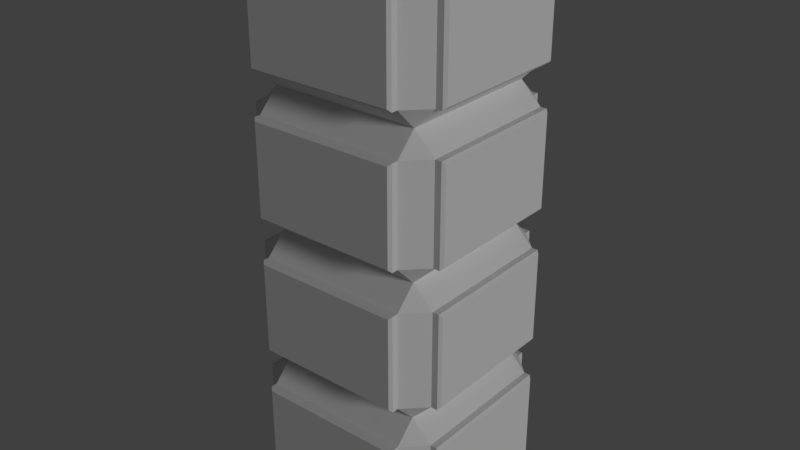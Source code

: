 # Source: Platform4.blend  (saved by Blender 2.79.0; exported with 4.5.12 LTS)
import bpy
from mathutils import Matrix  # noqa: F401  (used for matrix-valued properties, if any)

bpy.ops.wm.read_factory_settings(use_empty=True)
scene = bpy.context.scene
scene.name = 'Scene'

# ---- collections
col_collection_1 = bpy.data.collections.new('Collection 1'); scene.collection.children.link(col_collection_1)

# ---- materials (node trees are filled in below, after node groups)
mat_material = bpy.data.materials.new('Material')
mat_material.alpha_threshold = 0.0
mat_material.use_transparent_shadow = False
mat_material.roughness = 0.5

# ---- material node trees

# ---- world
world_world = bpy.data.worlds.new('World'); scene.world = world_world
world_world.color = (0.05088, 0.05088, 0.05088)
world_world.use_sun_shadow = False
world_world.sun_shadow_jitter_overblur = 0.0
world_world.cycles.sampling_method = 'MANUAL'

# ---- lights
light_hemi = bpy.data.lights.new('Hemi', 'SUN')
light_hemi.transmission_factor = 0.0
light_hemi.angle = 0.1993
light_hemi.energy = 1.0
light_hemi.shadow_buffer_clip_start = 0.5
light_hemi.shadow_soft_size = 0.1
light_hemi.shadow_cascade_max_distance = 1000.0

# ---- meshes
me_cube_001 = bpy.data.meshes.new('Cube.001')
me_cube_001.from_pydata([(-0.5418, 1.479, 0.4595), (-0.5418, 1.628, 0.608), (-0.6903, 1.628, 0.4595), (-0.5418, 2.318, 0.608), (-0.5418, 2.466, 0.4595), (-0.6903, 2.318, 0.4595), (-0.5418, 1.479, -0.5918), (-0.6903, 1.628, -0.5918), (-0.5418, 1.628, -0.7403), (-0.5418, 2.466, -0.5918), (-0.5418, 2.318, -0.7403), (-0.6903, 2.318, -0.5918), (0.5418, 1.479, 0.4595), (0.6903, 1.628, 0.4595), (0.5418, 1.628, 0.608), (0.5418, 2.466, 0.4595), (0.5418, 2.318, 0.608), (0.6903, 2.318, 0.4595), (0.5418, 1.479, -0.5918), (0.5418, 1.628, -0.7403), (0.6903, 1.628, -0.5918), (0.5418, 2.466, -0.5918), (0.6903, 2.318, -0.5918), (0.5418, 2.318, -0.7403), (0.5228, 1.647, 0.6723), (0.5418, 1.628, 0.6534), (0.5418, 2.318, 0.6534), (0.5228, 2.299, 0.6723), (-0.5418, 2.318, 0.6534), (-0.5228, 2.299, 0.6723), (-0.5418, 1.628, 0.6534), (-0.5228, 1.647, 0.6723), (0.7546, 1.647, -0.5728), (0.7357, 1.628, -0.5918), (0.7357, 2.318, -0.5918), (0.7546, 2.299, -0.5728), (0.7357, 2.318, 0.4595), (0.7546, 2.299, 0.4405), (0.7357, 1.628, 0.4595), (0.7546, 1.647, 0.4405), (-0.7546, 1.647, 0.4405), (-0.7357, 1.628, 0.4595), (-0.7357, 2.318, 0.4595), (-0.7546, 2.299, 0.4405), (-0.7357, 2.318, -0.5918), (-0.7546, 2.299, -0.5728), (-0.7357, 1.628, -0.5918), (-0.7546, 1.647, -0.5728), (-0.5228, 1.647, -0.8046), (-0.5418, 1.628, -0.7857), (-0.5418, 2.318, -0.7857), (-0.5228, 2.299, -0.8046), (0.5418, 2.318, -0.7857), (0.5228, 2.299, -0.8046), (0.5418, 1.628, -0.7857), (0.5228, 1.647, -0.8046), (-0.5418, 0.4923, 0.4595), (-0.5418, 0.6408, 0.608), (-0.6903, 0.6408, 0.4595), (-0.5418, 1.331, 0.608), (-0.5418, 1.479, 0.4595), (-0.6903, 1.331, 0.4595), (-0.5418, 0.4923, -0.5918), (-0.6903, 0.6408, -0.5918), (-0.5418, 0.6408, -0.7403), (-0.5418, 1.479, -0.5918), (-0.5418, 1.331, -0.7403), (-0.6903, 1.331, -0.5918), (0.5418, 0.4923, 0.4595), (0.6903, 0.6408, 0.4595), (0.5418, 0.6408, 0.608), (0.5418, 1.479, 0.4595), (0.5418, 1.331, 0.608), (0.6903, 1.331, 0.4595), (0.5418, 0.4923, -0.5918), (0.5418, 0.6408, -0.7403), (0.6903, 0.6408, -0.5918), (0.5418, 1.479, -0.5918), (0.6903, 1.331, -0.5918), (0.5418, 1.331, -0.7403), (0.5228, 0.6597, 0.6723), (0.5418, 0.6408, 0.6534), (0.5418, 1.331, 0.6534), (0.5228, 1.312, 0.6723), (-0.5418, 1.331, 0.6534), (-0.5228, 1.312, 0.6723), (-0.5418, 0.6408, 0.6534), (-0.5228, 0.6597, 0.6723), (0.7546, 0.6597, -0.5728), (0.7357, 0.6408, -0.5918), (0.7357, 1.331, -0.5918), (0.7546, 1.312, -0.5728), (0.7357, 1.331, 0.4595), (0.7546, 1.312, 0.4405), (0.7357, 0.6408, 0.4595), (0.7546, 0.6597, 0.4405), (-0.7546, 0.6597, 0.4405), (-0.7357, 0.6408, 0.4595), (-0.7357, 1.331, 0.4595), (-0.7546, 1.312, 0.4405), (-0.7357, 1.331, -0.5918), (-0.7546, 1.312, -0.5728), (-0.7357, 0.6408, -0.5918), (-0.7546, 0.6597, -0.5728), (-0.5228, 0.6597, -0.8046), (-0.5418, 0.6408, -0.7857), (-0.5418, 1.331, -0.7857), (-0.5228, 1.312, -0.8046), (0.5418, 1.331, -0.7857), (0.5228, 1.312, -0.8046), (0.5418, 0.6408, -0.7857), (0.5228, 0.6597, -0.8046), (-0.5418, -0.4948, 0.4595), (-0.5418, -0.3463, 0.608), (-0.6903, -0.3463, 0.4595), (-0.5418, 0.3438, 0.608), (-0.5418, 0.4923, 0.4595), (-0.6903, 0.3438, 0.4595), (-0.5418, -0.4948, -0.5918), (-0.6903, -0.3463, -0.5918), (-0.5418, -0.3463, -0.7403), (-0.5418, 0.4923, -0.5918), (-0.5418, 0.3438, -0.7403), (-0.6903, 0.3438, -0.5918), (0.5418, -0.4948, 0.4595), (0.6903, -0.3463, 0.4595), (0.5418, -0.3463, 0.608), (0.5418, 0.4923, 0.4595), (0.5418, 0.3438, 0.608), (0.6903, 0.3438, 0.4595), (0.5418, -0.4948, -0.5918), (0.5418, -0.3463, -0.7403), (0.6903, -0.3463, -0.5918), (0.5418, 0.4923, -0.5918), (0.6903, 0.3438, -0.5918), (0.5418, 0.3438, -0.7403), (0.5228, -0.3273, 0.6723), (0.5418, -0.3463, 0.6534), (0.5418, 0.3438, 0.6534), (0.5228, 0.3248, 0.6723), (-0.5418, 0.3438, 0.6534), (-0.5228, 0.3248, 0.6723), (-0.5418, -0.3463, 0.6534), (-0.5228, -0.3273, 0.6723), (0.7546, -0.3273, -0.5728), (0.7357, -0.3463, -0.5918), (0.7357, 0.3438, -0.5918), (0.7546, 0.3248, -0.5728), (0.7357, 0.3438, 0.4595), (0.7546, 0.3248, 0.4405), (0.7357, -0.3463, 0.4595), (0.7546, -0.3273, 0.4405), (-0.7546, -0.3273, 0.4405), (-0.7357, -0.3463, 0.4595), (-0.7357, 0.3438, 0.4595), (-0.7546, 0.3248, 0.4405), (-0.7357, 0.3438, -0.5918), (-0.7546, 0.3248, -0.5728), (-0.7357, -0.3463, -0.5918), (-0.7546, -0.3273, -0.5728), (-0.5228, -0.3273, -0.8046), (-0.5418, -0.3463, -0.7857), (-0.5418, 0.3438, -0.7857), (-0.5228, 0.3248, -0.8046), (0.5418, 0.3438, -0.7857), (0.5228, 0.3248, -0.8046), (0.5418, -0.3463, -0.7857), (0.5228, -0.3273, -0.8046), (-0.5418, 2.466, 0.4595), (-0.5418, 2.615, 0.608), (-0.6903, 2.615, 0.4595), (-0.5418, 3.305, 0.608), (-0.5418, 3.453, 0.4595), (-0.6903, 3.305, 0.4595), (-0.5418, 2.466, -0.5918), (-0.6903, 2.615, -0.5918), (-0.5418, 2.615, -0.7403), (-0.5418, 3.453, -0.5918), (-0.5418, 3.305, -0.7403), (-0.6903, 3.305, -0.5918), (0.5418, 2.466, 0.4595), (0.6903, 2.615, 0.4595), (0.5418, 2.615, 0.608), (0.5418, 3.453, 0.4595), (0.5418, 3.305, 0.608), (0.6903, 3.305, 0.4595), (0.5418, 2.466, -0.5918), (0.5418, 2.615, -0.7403), (0.6903, 2.615, -0.5918), (0.5418, 3.453, -0.5918), (0.6903, 3.305, -0.5918), (0.5418, 3.305, -0.7403), (0.5228, 2.634, 0.6723), (0.5418, 2.615, 0.6534), (0.5418, 3.305, 0.6534), (0.5228, 3.286, 0.6723), (-0.5418, 3.305, 0.6534), (-0.5228, 3.286, 0.6723), (-0.5418, 2.615, 0.6534), (-0.5228, 2.634, 0.6723), (0.7546, 2.634, -0.5728), (0.7357, 2.615, -0.5918), (0.7357, 3.305, -0.5918), (0.7546, 3.286, -0.5728), (0.7357, 3.305, 0.4595), (0.7546, 3.286, 0.4405), (0.7357, 2.615, 0.4595), (0.7546, 2.634, 0.4405), (-0.7546, 2.634, 0.4405), (-0.7357, 2.615, 0.4595), (-0.7357, 3.305, 0.4595), (-0.7546, 3.286, 0.4405), (-0.7357, 3.305, -0.5918), (-0.7546, 3.286, -0.5728), (-0.7357, 2.615, -0.5918), (-0.7546, 2.634, -0.5728), (-0.5228, 2.634, -0.8046), (-0.5418, 2.615, -0.7857), (-0.5418, 3.305, -0.7857), (-0.5228, 3.286, -0.8046), (0.5418, 3.305, -0.7857), (0.5228, 3.286, -0.8046), (0.5418, 2.615, -0.7857), (0.5228, 2.634, -0.8046)], [], [(21, 9, 4, 15), (0, 1, 2), (3, 4, 5), (6, 7, 8), (9, 10, 11), (12, 13, 14), (15, 16, 17), (18, 19, 20), (21, 22, 23), (6, 0, 2, 7), (1, 3, 5, 2), (4, 9, 11, 5), (10, 8, 7, 11), (18, 6, 8, 19), (9, 21, 23, 10), (22, 20, 19, 23), (12, 18, 20, 13), (21, 15, 17, 22), (16, 14, 13, 17), (0, 12, 14, 1), (15, 4, 3, 16), (6, 18, 12, 0), (14, 25, 30, 1), (3, 28, 26, 16), (1, 30, 28, 3), (32, 35, 37, 39), (16, 26, 25, 14), (20, 33, 38, 13), (17, 36, 34, 22), (13, 38, 36, 17), (40, 43, 45, 47), (22, 34, 33, 20), (2, 41, 46, 7), (11, 44, 42, 5), (7, 46, 44, 11), (48, 51, 53, 55), (5, 42, 41, 2), (8, 49, 54, 19), (23, 52, 50, 10), (19, 54, 52, 23), (10, 50, 49, 8), (27, 24, 25, 26), (29, 27, 26, 28), (31, 29, 28, 30), (24, 31, 30, 25), (35, 32, 33, 34), (37, 35, 34, 36), (39, 37, 36, 38), (32, 39, 38, 33), (43, 40, 41, 42), (45, 43, 42, 44), (47, 45, 44, 46), (40, 47, 46, 41), (51, 48, 49, 50), (53, 51, 50, 52), (55, 53, 52, 54), (48, 55, 54, 49), (24, 27, 29, 31), (77, 65, 60, 71), (56, 57, 58), (59, 60, 61), (62, 63, 64), (65, 66, 67), (68, 69, 70), (71, 72, 73), (74, 75, 76), (77, 78, 79), (62, 56, 58, 63), (57, 59, 61, 58), (60, 65, 67, 61), (66, 64, 63, 67), (74, 62, 64, 75), (65, 77, 79, 66), (78, 76, 75, 79), (68, 74, 76, 69), (77, 71, 73, 78), (72, 70, 69, 73), (56, 68, 70, 57), (71, 60, 59, 72), (62, 74, 68, 56), (70, 81, 86, 57), (59, 84, 82, 72), (57, 86, 84, 59), (88, 91, 93, 95), (72, 82, 81, 70), (76, 89, 94, 69), (73, 92, 90, 78), (69, 94, 92, 73), (96, 99, 101, 103), (78, 90, 89, 76), (58, 97, 102, 63), (67, 100, 98, 61), (63, 102, 100, 67), (104, 107, 109, 111), (61, 98, 97, 58), (64, 105, 110, 75), (79, 108, 106, 66), (75, 110, 108, 79), (66, 106, 105, 64), (83, 80, 81, 82), (85, 83, 82, 84), (87, 85, 84, 86), (80, 87, 86, 81), (91, 88, 89, 90), (93, 91, 90, 92), (95, 93, 92, 94), (88, 95, 94, 89), (99, 96, 97, 98), (101, 99, 98, 100), (103, 101, 100, 102), (96, 103, 102, 97), (107, 104, 105, 106), (109, 107, 106, 108), (111, 109, 108, 110), (104, 111, 110, 105), (80, 83, 85, 87), (133, 121, 116, 127), (112, 113, 114), (115, 116, 117), (118, 119, 120), (121, 122, 123), (124, 125, 126), (127, 128, 129), (130, 131, 132), (133, 134, 135), (118, 112, 114, 119), (113, 115, 117, 114), (116, 121, 123, 117), (122, 120, 119, 123), (130, 118, 120, 131), (121, 133, 135, 122), (134, 132, 131, 135), (124, 130, 132, 125), (133, 127, 129, 134), (128, 126, 125, 129), (112, 124, 126, 113), (127, 116, 115, 128), (118, 130, 124, 112), (126, 137, 142, 113), (115, 140, 138, 128), (113, 142, 140, 115), (144, 147, 149, 151), (128, 138, 137, 126), (132, 145, 150, 125), (129, 148, 146, 134), (125, 150, 148, 129), (152, 155, 157, 159), (134, 146, 145, 132), (114, 153, 158, 119), (123, 156, 154, 117), (119, 158, 156, 123), (160, 163, 165, 167), (117, 154, 153, 114), (120, 161, 166, 131), (135, 164, 162, 122), (131, 166, 164, 135), (122, 162, 161, 120), (139, 136, 137, 138), (141, 139, 138, 140), (143, 141, 140, 142), (136, 143, 142, 137), (147, 144, 145, 146), (149, 147, 146, 148), (151, 149, 148, 150), (144, 151, 150, 145), (155, 152, 153, 154), (157, 155, 154, 156), (159, 157, 156, 158), (152, 159, 158, 153), (163, 160, 161, 162), (165, 163, 162, 164), (167, 165, 164, 166), (160, 167, 166, 161), (136, 139, 141, 143), (189, 177, 172, 183), (168, 169, 170), (171, 172, 173), (174, 175, 176), (177, 178, 179), (180, 181, 182), (183, 184, 185), (186, 187, 188), (189, 190, 191), (174, 168, 170, 175), (169, 171, 173, 170), (172, 177, 179, 173), (178, 176, 175, 179), (186, 174, 176, 187), (177, 189, 191, 178), (190, 188, 187, 191), (180, 186, 188, 181), (189, 183, 185, 190), (184, 182, 181, 185), (168, 180, 182, 169), (183, 172, 171, 184), (174, 186, 180, 168), (182, 193, 198, 169), (171, 196, 194, 184), (169, 198, 196, 171), (200, 203, 205, 207), (184, 194, 193, 182), (188, 201, 206, 181), (185, 204, 202, 190), (181, 206, 204, 185), (208, 211, 213, 215), (190, 202, 201, 188), (170, 209, 214, 175), (179, 212, 210, 173), (175, 214, 212, 179), (216, 219, 221, 223), (173, 210, 209, 170), (176, 217, 222, 187), (191, 220, 218, 178), (187, 222, 220, 191), (178, 218, 217, 176), (195, 192, 193, 194), (197, 195, 194, 196), (199, 197, 196, 198), (192, 199, 198, 193), (203, 200, 201, 202), (205, 203, 202, 204), (207, 205, 204, 206), (200, 207, 206, 201), (211, 208, 209, 210), (213, 211, 210, 212), (215, 213, 212, 214), (208, 215, 214, 209), (219, 216, 217, 218), (221, 219, 218, 220), (223, 221, 220, 222), (216, 223, 222, 217), (192, 195, 197, 199)])
me_cube_001.polygons.foreach_set('material_index', [1, 1, 1, 1, 1, 1, 1, 1, 1, 1, 1, 1, 1, 1, 1, 1, 1, 1, 1, 1, 1, 1, 1, 1, 1, 1, 1, 1, 1, 1, 1, 1, 1, 1, 1, 1, 1, 1, 1, 1, 1, 1, 1, 1, 1, 1, 1, 1, 1, 1, 1, 1, 1, 1, 1, 1, 1, 1, 1, 1, 1, 1, 1, 1, 1, 1, 1, 1, 1, 1, 1, 1, 1, 1, 1, 1, 1, 1, 1, 1, 1, 1, 1, 1, 1, 1, 1, 1, 1, 1, 1, 1, 1, 1, 1, 1, 1, 1, 1, 1, 1, 1, 1, 1, 1, 1, 1, 1, 1, 1, 1, 1, 1, 1, 1, 1, 1, 1, 1, 1, 1, 1, 1, 1, 1, 1, 1, 1, 1, 1, 1, 1, 1, 1, 1, 1, 1, 1, 1, 1, 1, 1, 1, 1, 1, 1, 1, 1, 1, 1, 1, 1, 1, 1, 1, 1, 1, 1, 1, 1, 1, 1, 1, 1, 1, 1, 1, 1, 1, 1, 1, 1, 1, 1, 1, 1, 1, 1, 1, 1, 1, 1, 1, 1, 1, 1, 1, 1, 1, 1, 1, 1, 1, 1, 1, 1, 1, 1, 1, 1, 1, 1, 1, 1, 1, 1, 1, 1, 1, 1, 1, 1, 1, 1, 1, 1, 1, 1, 1, 1, 1, 1, 1, 1, 1, 1, 1, 1, 1, 1, 1, 1])
_uv = me_cube_001.uv_layers.new(name='UVMap')
_uv.uv.foreach_set('vector', [0.2657, 0.2677, 0.001001, 0.2677, 0.001001, 0.5323, 0.2657, 0.5323, 0.9353, 0.2657, 0.999, 0.202, 0.999, 0.2657, 0.9353, 0.06567, 0.999, 0.06567, 0.999, 0.002002, 0.9353, 0.1323, 0.999, 0.06867, 0.999, 0.1323, 0.9353, 0.199, 0.999, 0.1353, 0.999, 0.199, 0.998, 0.1343, 0.9343, 0.198, 0.9343, 0.1343, 0.998, 0.06767, 0.9343, 0.1313, 0.9343, 0.06767, 0.998, 0.001001, 0.9343, 0.06466, 0.9343, 0.001001, 0.998, 0.201, 0.9343, 0.2647, 0.9343, 0.201, 0.4657, 0.2657, 0.4657, 0.001001, 0.401, 0.001001, 0.401, 0.2657, 0.8012, 0.8656, 0.9325, 0.8656, 0.9325, 0.8009, 0.8012, 0.8009, 0.6657, 0.799, 0.6657, 0.5343, 0.601, 0.5343, 0.601, 0.799, 0.801, 0.8657, 0.9323, 0.8657, 0.9323, 0.801, 0.801, 0.801, 0.6657, 0.2657, 0.6657, 0.001001, 0.601, 0.001001, 0.601, 0.2657, 0.2677, 0.599, 0.5323, 0.599, 0.5323, 0.5343, 0.2677, 0.5343, 0.9322, 0.8004, 0.8009, 0.8004, 0.8009, 0.8651, 0.9322, 0.8651, 0.2677, 0.6657, 0.5323, 0.6657, 0.5323, 0.601, 0.2677, 0.601, 0.5323, 0.2657, 0.5323, 0.001001, 0.4677, 0.001001, 0.4677, 0.2657, 0.8013, 0.8648, 0.9327, 0.8648, 0.9327, 0.8002, 0.8013, 0.8002, 0.599, 0.5323, 0.599, 0.2677, 0.5343, 0.2677, 0.5343, 0.5323, 0.001001, 0.7323, 0.2657, 0.7323, 0.2657, 0.6677, 0.001001, 0.6677, 0.2657, 0.001001, 0.001001, 0.001001, 0.001001, 0.2657, 0.2657, 0.2657, 0.6657, 0.2677, 0.601, 0.2677, 0.601, 0.5323, 0.6657, 0.5323, 0.5323, 0.7323, 0.5323, 0.6677, 0.2677, 0.6677, 0.2677, 0.7323, 0.9323, 0.5343, 0.8677, 0.5343, 0.8677, 0.6657, 0.9323, 0.6657, 0.2648, 0.6646, 0.2648, 0.5333, 8.959e-05, 0.5333, 8.959e-05, 0.6646, 0.9323, 0.401, 0.8677, 0.401, 0.8677, 0.5323, 0.9323, 0.5323, 0.2657, 0.799, 0.2657, 0.7343, 0.001001, 0.7343, 0.001001, 0.799, 0.799, 0.2677, 0.7343, 0.2677, 0.7343, 0.5323, 0.799, 0.5323, 0.5323, 0.9323, 0.5323, 0.8677, 0.401, 0.8677, 0.401, 0.9323, 0.2683, 0.666, 0.2683, 0.5347, 0.003592, 0.5347, 0.003592, 0.666, 0.2657, 0.9323, 0.2657, 0.8677, 0.1343, 0.8677, 0.1343, 0.9323, 0.799, 0.5343, 0.7343, 0.5343, 0.7343, 0.799, 0.799, 0.799, 0.5323, 0.799, 0.5323, 0.7343, 0.2677, 0.7343, 0.2677, 0.799, 0.9323, 0.2677, 0.8677, 0.2677, 0.8677, 0.399, 0.9323, 0.399, 0.2667, 0.6651, 0.2667, 0.5338, 0.002043, 0.5338, 0.002043, 0.6651, 0.9323, 0.001001, 0.8677, 0.001001, 0.8677, 0.1323, 0.9323, 0.1323, 0.2657, 0.8657, 0.2657, 0.801, 0.001001, 0.801, 0.001001, 0.8657, 0.8657, 0.5343, 0.801, 0.5343, 0.801, 0.799, 0.8657, 0.799, 0.399, 0.8657, 0.399, 0.801, 0.2677, 0.801, 0.2677, 0.8657, 0.9323, 0.1343, 0.8677, 0.1343, 0.8677, 0.2657, 0.9323, 0.2657, 0.401, 0.8657, 0.5323, 0.8657, 0.5323, 0.801, 0.401, 0.801, 0.8657, 0.5323, 0.8657, 0.2677, 0.801, 0.2677, 0.801, 0.5323, 0.6684, 0.8651, 0.7998, 0.8651, 0.7998, 0.8004, 0.6684, 0.8004, 0.8657, 0.2657, 0.8657, 0.001001, 0.801, 0.001001, 0.801, 0.2657, 0.001001, 0.9323, 0.1323, 0.9323, 0.1323, 0.8677, 0.001001, 0.8677, 0.7323, 0.799, 0.7323, 0.5343, 0.6677, 0.5343, 0.6677, 0.799, 0.2677, 0.9323, 0.399, 0.9323, 0.399, 0.8677, 0.2677, 0.8677, 0.599, 0.799, 0.599, 0.5343, 0.5343, 0.5343, 0.5343, 0.799, 0.5343, 0.9321, 0.6657, 0.9321, 0.6657, 0.8675, 0.5343, 0.8675, 0.799, 0.2657, 0.799, 0.001001, 0.7343, 0.001001, 0.7343, 0.2657, 0.6677, 0.9323, 0.799, 0.9323, 0.799, 0.8677, 0.6677, 0.8677, 0.7323, 0.5323, 0.7323, 0.2677, 0.6677, 0.2677, 0.6677, 0.5323, 0.801, 0.9323, 0.9323, 0.9323, 0.9323, 0.8677, 0.801, 0.8677, 0.7323, 0.2657, 0.7323, 0.001001, 0.6677, 0.001001, 0.6677, 0.2657, 0.001001, 0.999, 0.1323, 0.999, 0.1323, 0.9343, 0.001001, 0.9343, 0.599, 0.2657, 0.599, 0.001001, 0.5343, 0.001001, 0.5343, 0.2657, 0.2657, 0.6657, 0.2657, 0.5343, 0.001001, 0.5343, 0.001001, 0.6657, 0.2657, 0.2677, 0.001001, 0.2677, 0.001001, 0.5323, 0.2657, 0.5323, 0.9353, 0.2657, 0.999, 0.202, 0.999, 0.2657, 0.9353, 0.06567, 0.999, 0.06567, 0.999, 0.002002, 0.9353, 0.1323, 0.999, 0.06867, 0.999, 0.1323, 0.9353, 0.199, 0.999, 0.1353, 0.999, 0.199, 0.998, 0.1343, 0.9343, 0.198, 0.9343, 0.1343, 0.998, 0.06767, 0.9343, 0.1313, 0.9343, 0.06767, 0.998, 0.001001, 0.9343, 0.06466, 0.9343, 0.001001, 0.998, 0.201, 0.9343, 0.2647, 0.9343, 0.201, 0.4657, 0.2657, 0.4657, 0.001001, 0.401, 0.001001, 0.401, 0.2657, 0.8012, 0.8656, 0.9325, 0.8656, 0.9325, 0.8009, 0.8012, 0.8009, 0.6657, 0.799, 0.6657, 0.5343, 0.601, 0.5343, 0.601, 0.799, 0.801, 0.8657, 0.9323, 0.8657, 0.9323, 0.801, 0.801, 0.801, 0.6657, 0.2657, 0.6657, 0.001001, 0.601, 0.001001, 0.601, 0.2657, 0.2677, 0.599, 0.5323, 0.599, 0.5323, 0.5343, 0.2677, 0.5343, 0.9322, 0.8004, 0.8009, 0.8004, 0.8009, 0.8651, 0.9322, 0.8651, 0.2677, 0.6657, 0.5323, 0.6657, 0.5323, 0.601, 0.2677, 0.601, 0.5323, 0.2657, 0.5323, 0.001001, 0.4677, 0.001001, 0.4677, 0.2657, 0.8013, 0.8648, 0.9327, 0.8648, 0.9327, 0.8002, 0.8013, 0.8002, 0.599, 0.5323, 0.599, 0.2677, 0.5343, 0.2677, 0.5343, 0.5323, 0.001001, 0.7323, 0.2657, 0.7323, 0.2657, 0.6677, 0.001001, 0.6677, 0.2657, 0.001001, 0.001001, 0.001001, 0.001001, 0.2657, 0.2657, 0.2657, 0.6657, 0.2677, 0.601, 0.2677, 0.601, 0.5323, 0.6657, 0.5323, 0.5323, 0.7323, 0.5323, 0.6677, 0.2677, 0.6677, 0.2677, 0.7323, 0.9323, 0.5343, 0.8677, 0.5343, 0.8677, 0.6657, 0.9323, 0.6657, 0.2648, 0.6646, 0.2648, 0.5333, 8.959e-05, 0.5333, 8.959e-05, 0.6646, 0.9323, 0.401, 0.8677, 0.401, 0.8677, 0.5323, 0.9323, 0.5323, 0.2657, 0.799, 0.2657, 0.7343, 0.001001, 0.7343, 0.001001, 0.799, 0.799, 0.2677, 0.7343, 0.2677, 0.7343, 0.5323, 0.799, 0.5323, 0.5323, 0.9323, 0.5323, 0.8677, 0.401, 0.8677, 0.401, 0.9323, 0.2683, 0.666, 0.2683, 0.5347, 0.003592, 0.5347, 0.003592, 0.666, 0.2657, 0.9323, 0.2657, 0.8677, 0.1343, 0.8677, 0.1343, 0.9323, 0.799, 0.5343, 0.7343, 0.5343, 0.7343, 0.799, 0.799, 0.799, 0.5323, 0.799, 0.5323, 0.7343, 0.2677, 0.7343, 0.2677, 0.799, 0.9323, 0.2677, 0.8677, 0.2677, 0.8677, 0.399, 0.9323, 0.399, 0.2667, 0.6651, 0.2667, 0.5338, 0.002043, 0.5338, 0.002043, 0.6651, 0.9323, 0.001001, 0.8677, 0.001001, 0.8677, 0.1323, 0.9323, 0.1323, 0.2657, 0.8657, 0.2657, 0.801, 0.001001, 0.801, 0.001001, 0.8657, 0.8657, 0.5343, 0.801, 0.5343, 0.801, 0.799, 0.8657, 0.799, 0.399, 0.8657, 0.399, 0.801, 0.2677, 0.801, 0.2677, 0.8657, 0.9323, 0.1343, 0.8677, 0.1343, 0.8677, 0.2657, 0.9323, 0.2657, 0.401, 0.8657, 0.5323, 0.8657, 0.5323, 0.801, 0.401, 0.801, 0.8657, 0.5323, 0.8657, 0.2677, 0.801, 0.2677, 0.801, 0.5323, 0.6684, 0.8651, 0.7998, 0.8651, 0.7998, 0.8004, 0.6684, 0.8004, 0.8657, 0.2657, 0.8657, 0.001001, 0.801, 0.001001, 0.801, 0.2657, 0.001001, 0.9323, 0.1323, 0.9323, 0.1323, 0.8677, 0.001001, 0.8677, 0.7323, 0.799, 0.7323, 0.5343, 0.6677, 0.5343, 0.6677, 0.799, 0.2677, 0.9323, 0.399, 0.9323, 0.399, 0.8677, 0.2677, 0.8677, 0.599, 0.799, 0.599, 0.5343, 0.5343, 0.5343, 0.5343, 0.799, 0.5343, 0.9321, 0.6657, 0.9321, 0.6657, 0.8675, 0.5343, 0.8675, 0.799, 0.2657, 0.799, 0.001001, 0.7343, 0.001001, 0.7343, 0.2657, 0.6677, 0.9323, 0.799, 0.9323, 0.799, 0.8677, 0.6677, 0.8677, 0.7323, 0.5323, 0.7323, 0.2677, 0.6677, 0.2677, 0.6677, 0.5323, 0.801, 0.9323, 0.9323, 0.9323, 0.9323, 0.8677, 0.801, 0.8677, 0.7323, 0.2657, 0.7323, 0.001001, 0.6677, 0.001001, 0.6677, 0.2657, 0.001001, 0.999, 0.1323, 0.999, 0.1323, 0.9343, 0.001001, 0.9343, 0.599, 0.2657, 0.599, 0.001001, 0.5343, 0.001001, 0.5343, 0.2657, 0.2657, 0.6657, 0.2657, 0.5343, 0.001001, 0.5343, 0.001001, 0.6657, 0.2657, 0.2677, 0.001001, 0.2677, 0.001001, 0.5323, 0.2657, 0.5323, 0.9353, 0.2657, 0.999, 0.202, 0.999, 0.2657, 0.9353, 0.06567, 0.999, 0.06567, 0.999, 0.002002, 0.9353, 0.1323, 0.999, 0.06867, 0.999, 0.1323, 0.9353, 0.199, 0.999, 0.1353, 0.999, 0.199, 0.998, 0.1343, 0.9343, 0.198, 0.9343, 0.1343, 0.998, 0.06767, 0.9343, 0.1313, 0.9343, 0.06767, 0.998, 0.001001, 0.9343, 0.06466, 0.9343, 0.001001, 0.998, 0.201, 0.9343, 0.2647, 0.9343, 0.201, 0.4657, 0.2657, 0.4657, 0.001001, 0.401, 0.001001, 0.401, 0.2657, 0.8012, 0.8656, 0.9325, 0.8656, 0.9325, 0.8009, 0.8012, 0.8009, 0.6657, 0.799, 0.6657, 0.5343, 0.601, 0.5343, 0.601, 0.799, 0.801, 0.8657, 0.9323, 0.8657, 0.9323, 0.801, 0.801, 0.801, 0.6657, 0.2657, 0.6657, 0.001001, 0.601, 0.001001, 0.601, 0.2657, 0.2677, 0.599, 0.5323, 0.599, 0.5323, 0.5343, 0.2677, 0.5343, 0.9322, 0.8004, 0.8009, 0.8004, 0.8009, 0.8651, 0.9322, 0.8651, 0.2677, 0.6657, 0.5323, 0.6657, 0.5323, 0.601, 0.2677, 0.601, 0.5323, 0.2657, 0.5323, 0.001001, 0.4677, 0.001001, 0.4677, 0.2657, 0.8013, 0.8648, 0.9327, 0.8648, 0.9327, 0.8002, 0.8013, 0.8002, 0.599, 0.5323, 0.599, 0.2677, 0.5343, 0.2677, 0.5343, 0.5323, 0.001001, 0.7323, 0.2657, 0.7323, 0.2657, 0.6677, 0.001001, 0.6677, 0.2657, 0.001001, 0.001001, 0.001001, 0.001001, 0.2657, 0.2657, 0.2657, 0.6657, 0.2677, 0.601, 0.2677, 0.601, 0.5323, 0.6657, 0.5323, 0.5323, 0.7323, 0.5323, 0.6677, 0.2677, 0.6677, 0.2677, 0.7323, 0.9323, 0.5343, 0.8677, 0.5343, 0.8677, 0.6657, 0.9323, 0.6657, 0.2648, 0.6646, 0.2648, 0.5333, 8.959e-05, 0.5333, 8.959e-05, 0.6646, 0.9323, 0.401, 0.8677, 0.401, 0.8677, 0.5323, 0.9323, 0.5323, 0.2657, 0.799, 0.2657, 0.7343, 0.001001, 0.7343, 0.001001, 0.799, 0.799, 0.2677, 0.7343, 0.2677, 0.7343, 0.5323, 0.799, 0.5323, 0.5323, 0.9323, 0.5323, 0.8677, 0.401, 0.8677, 0.401, 0.9323, 0.2683, 0.666, 0.2683, 0.5347, 0.003592, 0.5347, 0.003592, 0.666, 0.2657, 0.9323, 0.2657, 0.8677, 0.1343, 0.8677, 0.1343, 0.9323, 0.799, 0.5343, 0.7343, 0.5343, 0.7343, 0.799, 0.799, 0.799, 0.5323, 0.799, 0.5323, 0.7343, 0.2677, 0.7343, 0.2677, 0.799, 0.9323, 0.2677, 0.8677, 0.2677, 0.8677, 0.399, 0.9323, 0.399, 0.2667, 0.6651, 0.2667, 0.5338, 0.002043, 0.5338, 0.002043, 0.6651, 0.9323, 0.001001, 0.8677, 0.001001, 0.8677, 0.1323, 0.9323, 0.1323, 0.2657, 0.8657, 0.2657, 0.801, 0.001001, 0.801, 0.001001, 0.8657, 0.8657, 0.5343, 0.801, 0.5343, 0.801, 0.799, 0.8657, 0.799, 0.399, 0.8657, 0.399, 0.801, 0.2677, 0.801, 0.2677, 0.8657, 0.9323, 0.1343, 0.8677, 0.1343, 0.8677, 0.2657, 0.9323, 0.2657, 0.401, 0.8657, 0.5323, 0.8657, 0.5323, 0.801, 0.401, 0.801, 0.8657, 0.5323, 0.8657, 0.2677, 0.801, 0.2677, 0.801, 0.5323, 0.6684, 0.8651, 0.7998, 0.8651, 0.7998, 0.8004, 0.6684, 0.8004, 0.8657, 0.2657, 0.8657, 0.001001, 0.801, 0.001001, 0.801, 0.2657, 0.001001, 0.9323, 0.1323, 0.9323, 0.1323, 0.8677, 0.001001, 0.8677, 0.7323, 0.799, 0.7323, 0.5343, 0.6677, 0.5343, 0.6677, 0.799, 0.2677, 0.9323, 0.399, 0.9323, 0.399, 0.8677, 0.2677, 0.8677, 0.599, 0.799, 0.599, 0.5343, 0.5343, 0.5343, 0.5343, 0.799, 0.5343, 0.9321, 0.6657, 0.9321, 0.6657, 0.8675, 0.5343, 0.8675, 0.799, 0.2657, 0.799, 0.001001, 0.7343, 0.001001, 0.7343, 0.2657, 0.6677, 0.9323, 0.799, 0.9323, 0.799, 0.8677, 0.6677, 0.8677, 0.7323, 0.5323, 0.7323, 0.2677, 0.6677, 0.2677, 0.6677, 0.5323, 0.801, 0.9323, 0.9323, 0.9323, 0.9323, 0.8677, 0.801, 0.8677, 0.7323, 0.2657, 0.7323, 0.001001, 0.6677, 0.001001, 0.6677, 0.2657, 0.001001, 0.999, 0.1323, 0.999, 0.1323, 0.9343, 0.001001, 0.9343, 0.599, 0.2657, 0.599, 0.001001, 0.5343, 0.001001, 0.5343, 0.2657, 0.2657, 0.6657, 0.2657, 0.5343, 0.001001, 0.5343, 0.001001, 0.6657, 0.2657, 0.2677, 0.001001, 0.2677, 0.001001, 0.5323, 0.2657, 0.5323, 0.9353, 0.2657, 0.999, 0.202, 0.999, 0.2657, 0.9353, 0.06567, 0.999, 0.06567, 0.999, 0.002002, 0.9353, 0.1323, 0.999, 0.06867, 0.999, 0.1323, 0.9353, 0.199, 0.999, 0.1353, 0.999, 0.199, 0.998, 0.1343, 0.9343, 0.198, 0.9343, 0.1343, 0.998, 0.06767, 0.9343, 0.1313, 0.9343, 0.06767, 0.998, 0.001001, 0.9343, 0.06466, 0.9343, 0.001001, 0.998, 0.201, 0.9343, 0.2647, 0.9343, 0.201, 0.4657, 0.2657, 0.4657, 0.001001, 0.401, 0.001001, 0.401, 0.2657, 0.8012, 0.8656, 0.9325, 0.8656, 0.9325, 0.8009, 0.8012, 0.8009, 0.6657, 0.799, 0.6657, 0.5343, 0.601, 0.5343, 0.601, 0.799, 0.801, 0.8657, 0.9323, 0.8657, 0.9323, 0.801, 0.801, 0.801, 0.6657, 0.2657, 0.6657, 0.001001, 0.601, 0.001001, 0.601, 0.2657, 0.2677, 0.599, 0.5323, 0.599, 0.5323, 0.5343, 0.2677, 0.5343, 0.9322, 0.8004, 0.8009, 0.8004, 0.8009, 0.8651, 0.9322, 0.8651, 0.2677, 0.6657, 0.5323, 0.6657, 0.5323, 0.601, 0.2677, 0.601, 0.5323, 0.2657, 0.5323, 0.001001, 0.4677, 0.001001, 0.4677, 0.2657, 0.8013, 0.8648, 0.9327, 0.8648, 0.9327, 0.8002, 0.8013, 0.8002, 0.599, 0.5323, 0.599, 0.2677, 0.5343, 0.2677, 0.5343, 0.5323, 0.001001, 0.7323, 0.2657, 0.7323, 0.2657, 0.6677, 0.001001, 0.6677, 0.2657, 0.001001, 0.001001, 0.001001, 0.001001, 0.2657, 0.2657, 0.2657, 0.6657, 0.2677, 0.601, 0.2677, 0.601, 0.5323, 0.6657, 0.5323, 0.5323, 0.7323, 0.5323, 0.6677, 0.2677, 0.6677, 0.2677, 0.7323, 0.9323, 0.5343, 0.8677, 0.5343, 0.8677, 0.6657, 0.9323, 0.6657, 0.2648, 0.6646, 0.2648, 0.5333, 8.959e-05, 0.5333, 8.959e-05, 0.6646, 0.9323, 0.401, 0.8677, 0.401, 0.8677, 0.5323, 0.9323, 0.5323, 0.2657, 0.799, 0.2657, 0.7343, 0.001001, 0.7343, 0.001001, 0.799, 0.799, 0.2677, 0.7343, 0.2677, 0.7343, 0.5323, 0.799, 0.5323, 0.5323, 0.9323, 0.5323, 0.8677, 0.401, 0.8677, 0.401, 0.9323, 0.2683, 0.666, 0.2683, 0.5347, 0.003592, 0.5347, 0.003592, 0.666, 0.2657, 0.9323, 0.2657, 0.8677, 0.1343, 0.8677, 0.1343, 0.9323, 0.799, 0.5343, 0.7343, 0.5343, 0.7343, 0.799, 0.799, 0.799, 0.5323, 0.799, 0.5323, 0.7343, 0.2677, 0.7343, 0.2677, 0.799, 0.9323, 0.2677, 0.8677, 0.2677, 0.8677, 0.399, 0.9323, 0.399, 0.2667, 0.6651, 0.2667, 0.5338, 0.002043, 0.5338, 0.002043, 0.6651, 0.9323, 0.001001, 0.8677, 0.001001, 0.8677, 0.1323, 0.9323, 0.1323, 0.2657, 0.8657, 0.2657, 0.801, 0.001001, 0.801, 0.001001, 0.8657, 0.8657, 0.5343, 0.801, 0.5343, 0.801, 0.799, 0.8657, 0.799, 0.399, 0.8657, 0.399, 0.801, 0.2677, 0.801, 0.2677, 0.8657, 0.9323, 0.1343, 0.8677, 0.1343, 0.8677, 0.2657, 0.9323, 0.2657, 0.401, 0.8657, 0.5323, 0.8657, 0.5323, 0.801, 0.401, 0.801, 0.8657, 0.5323, 0.8657, 0.2677, 0.801, 0.2677, 0.801, 0.5323, 0.6684, 0.8651, 0.7998, 0.8651, 0.7998, 0.8004, 0.6684, 0.8004, 0.8657, 0.2657, 0.8657, 0.001001, 0.801, 0.001001, 0.801, 0.2657, 0.001001, 0.9323, 0.1323, 0.9323, 0.1323, 0.8677, 0.001001, 0.8677, 0.7323, 0.799, 0.7323, 0.5343, 0.6677, 0.5343, 0.6677, 0.799, 0.2677, 0.9323, 0.399, 0.9323, 0.399, 0.8677, 0.2677, 0.8677, 0.599, 0.799, 0.599, 0.5343, 0.5343, 0.5343, 0.5343, 0.799, 0.5343, 0.9321, 0.6657, 0.9321, 0.6657, 0.8675, 0.5343, 0.8675, 0.799, 0.2657, 0.799, 0.001001, 0.7343, 0.001001, 0.7343, 0.2657, 0.6677, 0.9323, 0.799, 0.9323, 0.799, 0.8677, 0.6677, 0.8677, 0.7323, 0.5323, 0.7323, 0.2677, 0.6677, 0.2677, 0.6677, 0.5323, 0.801, 0.9323, 0.9323, 0.9323, 0.9323, 0.8677, 0.801, 0.8677, 0.7323, 0.2657, 0.7323, 0.001001, 0.6677, 0.001001, 0.6677, 0.2657, 0.001001, 0.999, 0.1323, 0.999, 0.1323, 0.9343, 0.001001, 0.9343, 0.599, 0.2657, 0.599, 0.001001, 0.5343, 0.001001, 0.5343, 0.2657, 0.2657, 0.6657, 0.2657, 0.5343, 0.001001, 0.5343, 0.001001, 0.6657])
me_cube_001.materials.append(None)
me_cube_001.materials.append(mat_material)
me_cube_001.use_remesh_preserve_volume = False
me_cube_001.use_remesh_preserve_attributes = False
me_cube_001.use_mirror_vertex_groups = False
me_cube_001.update()

# ---- objects
ob_hemi = bpy.data.objects.new('Hemi', light_hemi)
ob_cube_001 = bpy.data.objects.new('Cube.001', me_cube_001)

# ---- transforms, parenting, visibility, modifiers, constraints
ob_hemi.location = (8.607, -8.516, 2.553)
ob_hemi.rotation_euler = (5.367, 0.9048, 5.02)
ob_hemi.lineart.crease_threshold = 0.0
ob_cube_001.location = (0.0, -8.337e-14, 9.537e-07)
ob_cube_001.rotation_euler = (1.571, -0.0, 0.0)
ob_cube_001.lineart.crease_threshold = 0.0

# ---- collection membership
col_collection_1.objects.link(ob_hemi)
col_collection_1.objects.link(ob_cube_001)

# ---- scene / render settings (as saved in the file)
scene.frame_start = 1; scene.frame_end = 250; scene.frame_set(32)
scene.render.engine = 'BLENDER_EEVEE_NEXT'
scene.render.resolution_percentage = 50
scene.render.dither_intensity = 0.0
scene.render.use_bake_selected_to_active = True
scene.render.bake_margin = 0
scene.cycles.use_denoising = False
scene.cycles.samples = 128
scene.cycles.sampling_pattern = 'TABULATED_SOBOL'
scene.cycles.light_sampling_threshold = 0.0
scene.cycles.use_adaptive_sampling = False
scene.cycles.use_light_tree = False
scene.cycles.blur_glossy = 0.0
scene.cycles.sample_clamp_indirect = 0.0
scene.view_settings.view_transform = 'Standard'
bpy.context.view_layer.update()

# ---- added for rendering (the .blend has no active camera): camera
cam_auto = bpy.data.cameras.new('AutoCamera')
cam_auto.lens = 50.0
cam_auto.sensor_width = 36.0
cam_auto.clip_end = 1000.0
ob_auto_camera = bpy.data.objects.new('AutoCamera', cam_auto)
scene.collection.objects.link(ob_auto_camera)
ob_auto_camera.location = (4.14259, -4.90497, 4.79338)
ob_auto_camera.rotation_euler = (1.09748, -7.21219e-08, 0.694738)
scene.camera = ob_auto_camera
bpy.context.view_layer.update()
